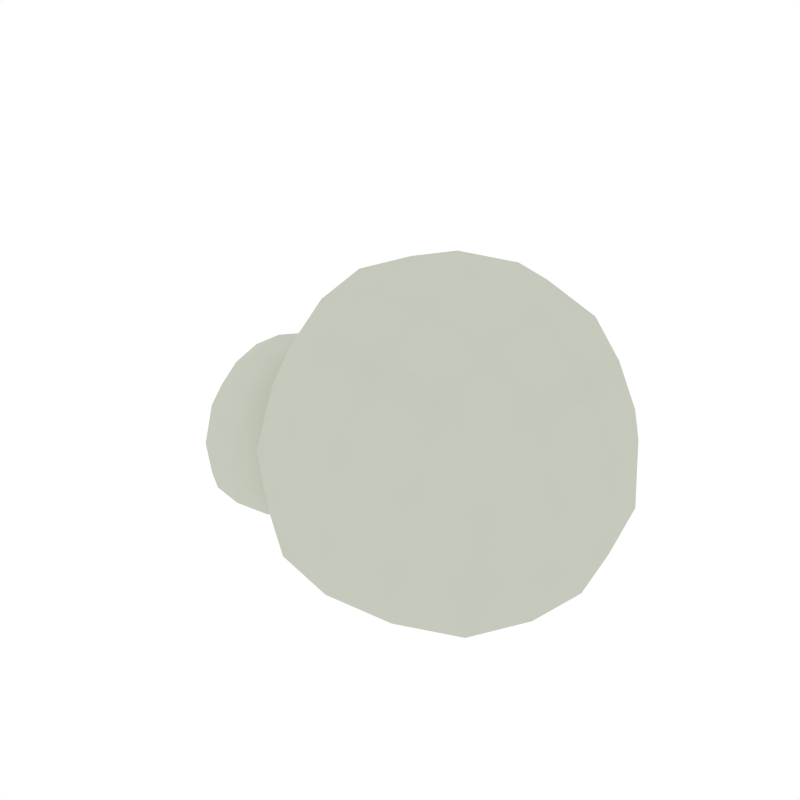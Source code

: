 # Source: Cloud_1.blend  (saved by Blender 2.79.0; exported with 4.5.12 LTS)
import bpy
from mathutils import Matrix  # noqa: F401  (used for matrix-valued properties, if any)

bpy.ops.wm.read_factory_settings(use_empty=True)
scene = bpy.context.scene
scene.name = 'Scene'

# ---- collections
col_collection_1 = bpy.data.collections.new('Collection 1'); scene.collection.children.link(col_collection_1)

# ---- materials (node trees are filled in below, after node groups)
mat_cloud = bpy.data.materials.new('Cloud')
mat_cloud.alpha_threshold = 0.0
mat_cloud.diffuse_color = (0.5648, 0.5926, 0.5061, 1.0)
mat_cloud.roughness = 0.5

# ---- node groups
ng_auto_smooth = bpy.data.node_groups.new('Auto Smooth', 'GeometryNodeTree')
_s = ng_auto_smooth.interface.new_socket(name='Geometry', in_out='OUTPUT', socket_type='NodeSocketGeometry')
_s = ng_auto_smooth.interface.new_socket(name='Geometry', in_out='INPUT', socket_type='NodeSocketGeometry')
_s = ng_auto_smooth.interface.new_socket(name='Angle', in_out='INPUT', socket_type='NodeSocketFloat')
_s.subtype = 'ANGLE'
_s.min_value = 0.0
_s.max_value = 3.142
ng_auto_smooth.is_modifier = True
_N = ng_auto_smooth.nodes; _L = ng_auto_smooth.links
n0 = _N.new('NodeGroupOutput'); n0.name = 'Group Output'; n0.location = (480, -100)
n1 = _N.new('NodeGroupInput'); n1.name = 'Group Input'; n1.location = (-420, -300)
n2 = _N.new('NodeGroupInput'); n2.name = 'Group Input.001'; n2.location = (-60, -100)
n3 = _N.new('GeometryNodeSetShadeSmooth'); n3.name = 'Set Shade Smooth'; n3.location = (120, -100)
n3.domain = 'EDGE'
n4 = _N.new('GeometryNodeSetShadeSmooth'); n4.name = 'Set Shade Smooth.001'; n4.location = (300, -100)
n5 = _N.new('GeometryNodeInputMeshEdgeAngle'); n5.name = 'Edge Angle'; n5.location = (-420, -220)
n6 = _N.new('GeometryNodeInputEdgeSmooth'); n6.name = 'Is Edge Smooth'; n6.location = (-60, -160)
n7 = _N.new('GeometryNodeInputShadeSmooth'); n7.name = 'Is Face Smooth'; n7.location = (-240, -340)
n8 = _N.new('FunctionNodeBooleanMath'); n8.name = 'Boolean Math'; n8.location = (-60, -220)
n9 = _N.new('FunctionNodeCompare'); n9.name = 'Compare'; n9.location = (-240, -180)
n9.operation = 'LESS_EQUAL'
_L.new(n5.outputs[0], n9.inputs[0])
_L.new(n4.outputs[0], n0.inputs[0])
_L.new(n1.outputs[1], n9.inputs[1])
_L.new(n9.outputs[0], n8.inputs[0])
_L.new(n7.outputs[0], n8.inputs[1])
_L.new(n2.outputs[0], n3.inputs[0])
_L.new(n6.outputs[0], n3.inputs[1])
_L.new(n3.outputs[0], n4.inputs[0])
_L.new(n8.outputs[0], n3.inputs[2])
n0.is_active_output = True

# ---- material node trees

# ---- world
world_world = bpy.data.worlds.new('World'); scene.world = world_world
world_world.color = (1.0, 1.0, 1.0)
world_world.use_sun_shadow = False
world_world.sun_shadow_jitter_overblur = 0.0
world_world.cycles.sampling_method = 'NONE'
world_world.cycles.sample_map_resolution = 256

# ---- meshes
me_cube_302 = bpy.data.meshes.new('Cube.302')
me_cube_302.from_pydata([(1.78, 0.002657, 0.4539), (1.698, -0.4859, 0.4593), (1.765, 0.002657, 1.008), (1.698, 0.4912, 0.4593), (1.632, 0.002657, 0.03377), (1.56, -0.452, 0.05178), (1.683, -0.452, 0.9724), (1.683, 0.4573, 0.9724), (1.56, 0.4573, 0.05178), (1.051, 1.144, 0.539), (0.9559, 1.067, 0.09886), (1.08, 1.067, 1.061), (1.051, -1.139, 0.539), (1.08, -1.061, 1.061), (0.9559, -1.061, 0.09886), (0.896, 0.002657, -0.1377), (0.873, 0.4573, -0.1268), (0.873, -0.452, -0.1268), (1.206, 0.002657, 1.826), (1.162, 0.4573, 1.754), (1.162, -0.452, 1.754), (1.28, 0.4235, -0.1035), (1.333, 0.002657, -0.1127), (1.28, -0.4182, -0.1035), (1.337, -0.8317, 0.04493), (1.455, -0.8934, 0.4767), (1.451, -0.8317, 0.9505), (1.507, -0.4182, 1.459), (1.577, 0.002657, 1.522), (1.507, 0.4235, 1.459), (1.451, 0.837, 0.9505), (1.455, 0.8987, 0.4767), (1.337, 0.837, 0.04493), (0.8707, 0.837, -0.09598), (1.098, 0.837, 1.518), (0.8707, -0.8317, -0.09598), (1.098, -0.8317, 1.518), (1.174, -0.7068, -0.08475), (1.367, -0.7068, 1.322), (1.174, 0.7121, -0.08475), (1.367, 0.7121, 1.322), (-0.8245, 0.6937, 0.3085), (-0.5512, 0.6472, 0.2515), (-0.787, 0.6472, 0.5933), (-1.098, 0.6472, 0.305), (-0.862, 0.6472, 0.01186), (-0.6051, 0.6035, 0.0003294), (-0.552, 0.6064, 0.5396), (-1.044, 0.6035, 0.6052), (-1.114, 0.6035, 0.02228), (-1.509, 0.002657, 0.3827), (-1.463, 0.2785, 0.3407), (-1.426, 0.002657, 0.6803), (-1.463, -0.2732, 0.3407), (-1.501, 0.002657, 0.04108), (-1.455, 0.2594, 0.03678), (-1.385, 0.2594, 0.6506), (-1.385, -0.2541, 0.6506), (-1.455, -0.2541, 0.03678), (-0.8245, -0.6884, 0.3085), (-1.098, -0.6419, 0.305), (-0.787, -0.6419, 0.5933), (-0.5512, -0.6419, 0.205), (-0.862, -0.6419, 0.01186), (-1.114, -0.5982, 0.02228), (-1.044, -0.5982, 0.6052), (-0.5352, -0.5982, 0.5311), (-0.6051, -0.5982, 0.0003294), (-0.9185, 0.002657, -0.1051), (-0.9122, 0.2785, -0.099), (-1.185, 0.002657, -0.09402), (-0.9122, -0.2732, -0.099), (-0.6389, 0.002657, -0.104), (-0.6519, 0.2594, -0.09789), (-1.161, 0.2594, -0.08861), (-1.161, -0.2541, -0.08861), (-0.6519, -0.2541, -0.09789), (-0.7305, 0.002657, 1.09), (-0.7369, 0.2785, 1.025), (-0.7369, -0.2732, 1.025), (-1.01, 0.002657, 1.077), (-0.9972, 0.2594, 1.01), (-0.9972, -0.2541, 1.01), (-0.4218, 0.2403, -0.08468), (-0.392, 0.002657, -0.0899), (-0.4218, -0.235, -0.08468), (-1.124, 0.4738, -0.07187), (-0.8933, 0.5086, -0.08075), (-0.6532, 0.4738, -0.08046), (-0.7557, 0.5086, 0.8507), (-0.9959, 0.4738, 0.844), (-1.259, 0.4738, 0.6075), (-1.326, 0.5086, 0.2766), (-1.324, 0.4738, 0.009148), (-1.355, -0.235, -0.06765), (-1.395, 0.002657, -0.07161), (-1.355, 0.2403, -0.06765), (-1.227, 0.2403, 0.8776), (-1.257, 0.002657, 0.9307), (-1.227, -0.235, 0.8776), (-1.259, -0.4685, 0.6075), (-1.326, -0.5033, 0.2766), (-1.324, -0.4685, 0.009148), (-0.6532, -0.4685, -0.08046), (-0.8933, -0.5033, -0.08075), (-1.124, -0.4685, -0.07187), (-0.9959, -0.4685, 0.844), (-0.7557, -0.5033, 0.8507), (-0.4821, -0.3979, -0.07411), (-0.4821, 0.4032, -0.07411), (-1.276, -0.3979, -0.05963), (-1.167, -0.3979, 0.7798), (-1.276, 0.4032, -0.05963), (-1.167, 0.4032, 0.7798), (0.5536, 1.226, 0.6124), (0.62, 1.144, 1.185), (0.0696, 1.144, 0.6743), (0.4872, 1.144, 0.1305), (0.165, 1.067, 1.21), (0.04131, 1.067, 0.1754), (-0.5109, 0.002657, 1.367), (-0.4388, 0.4573, 1.304), (-0.4388, -0.452, 1.298), (0.5536, -1.221, 0.6124), (0.0696, -1.139, 0.6743), (0.62, -1.139, 1.185), (0.4872, -1.139, 0.1305), (0.04131, -1.061, 0.1754), (0.165, -1.061, 1.21), (0.3872, 0.002657, -0.1392), (0.3984, 0.4912, -0.1284), (-0.08563, 0.002657, -0.1195), (0.3984, -0.4859, -0.1284), (-0.04157, 0.4573, -0.1099), (-0.04157, -0.452, -0.1099), (0.72, 0.002657, 1.978), (0.7088, 0.4912, 1.896), (0.7088, -0.4859, 1.896), (0.2248, 0.002657, 1.963), (0.2479, 0.4573, 1.881), (0.2479, -0.452, 1.881), (0.02322, 0.837, -0.0803), (0.4317, 0.8987, -0.09603), (0.6754, 0.8987, 1.653), (0.2502, 0.837, 1.648), (-0.2158, 0.837, 1.231), (-0.3341, 0.8987, 0.7424), (-0.3303, 0.837, 0.3077), (-0.3865, -0.4182, -0.07283), (-0.3615, 0.4259, -0.07552), (-0.1596, 0.4235, 1.705), (-0.2123, 0.002657, 1.775), (-0.1596, -0.4182, 1.705), (-0.2158, -0.8317, 1.231), (-0.3341, -0.8934, 0.7424), (-0.3303, -0.8317, 0.2913), (0.4317, -0.8934, -0.09603), (0.02322, -0.8317, -0.0803), (0.2502, -0.8317, 1.648), (0.6754, -0.8934, 1.653), (-0.2457, -0.7068, 0.01386), (-0.05276, -0.7068, 1.555), (-0.2457, 0.7121, 0.01415), (-0.05276, 0.7121, 1.555), (-0.5755, 0.4907, 0.7664), (-0.5311, -0.5461, 0.6195), (-0.5039, 0.5841, 0.5267), (-0.5039, -0.5788, 0.5202), (-0.4688, 0.5971, 0.2184), (-0.4688, -0.5918, 0.1562), (-0.4133, 0.4878, -0.02455), (-0.4196, -0.4245, -0.06264), (-0.3868, 0.2445, -0.07894), (-0.3802, 0.002657, -0.08795), (-0.3868, -0.2392, -0.07894), (-0.5949, 0.002657, 1.033), (-0.5649, -0.26, 0.9479), (-0.5649, 0.2653, 0.951), (-0.5721, -0.4756, 0.78)], [], [(0, 1, 5, 4), (1, 25, 24, 5), (4, 5, 23, 22), (5, 24, 37, 23), (0, 2, 6, 1), (2, 28, 27, 6), (1, 6, 26, 25), (6, 27, 38, 26), (0, 3, 7, 2), (3, 31, 30, 7), (2, 7, 29, 28), (7, 30, 40, 29), (0, 4, 8, 3), (4, 22, 21, 8), (3, 8, 32, 31), (8, 21, 39, 32), (10, 33, 142, 117), (9, 31, 32, 10), (12, 13, 125, 123), (10, 32, 39, 33), (34, 11, 115, 143), (9, 10, 117, 114), (9, 11, 30, 31), (11, 34, 40, 30), (13, 36, 159, 125), (12, 25, 26, 13), (14, 12, 123, 126), (13, 26, 38, 36), (35, 14, 126, 156), (16, 15, 129, 130), (12, 14, 24, 25), (14, 35, 37, 24), (33, 16, 130, 142), (15, 17, 132, 129), (15, 16, 21, 22), (16, 33, 39, 21), (17, 35, 156, 132), (15, 22, 23, 17), (18, 19, 136, 135), (17, 23, 37, 35), (19, 34, 143, 136), (18, 28, 29, 19), (20, 18, 135, 137), (19, 29, 40, 34), (36, 20, 137, 159), (18, 20, 27, 28), (20, 36, 38, 27), (41, 42, 46, 45), (42, 168, 170, 46), (45, 46, 88, 87), (46, 170, 109, 88), (41, 43, 47, 42), (42, 47, 166, 168), (47, 164, 166), (41, 44, 48, 43), (44, 92, 91, 48), (43, 48, 90, 89), (48, 91, 113, 90), (41, 45, 49, 44), (45, 87, 86, 49), (44, 49, 93, 92), (49, 86, 112, 93), (50, 51, 55, 54), (51, 92, 93, 55), (54, 55, 96, 95), (55, 93, 112, 96), (50, 52, 56, 51), (52, 98, 97, 56), (51, 56, 91, 92), (56, 97, 113, 91), (50, 53, 57, 52), (53, 101, 100, 57), (52, 57, 99, 98), (57, 100, 111, 99), (50, 54, 58, 53), (54, 95, 94, 58), (53, 58, 102, 101), (58, 94, 110, 102), (59, 60, 64, 63), (60, 101, 102, 64), (63, 64, 105, 104), (64, 102, 110, 105), (59, 61, 65, 60), (61, 107, 106, 65), (60, 65, 100, 101), (65, 106, 111, 100), (59, 62, 66, 61), (62, 169, 167, 66), (61, 66, 165, 178, 107), (66, 167, 165), (59, 63, 67, 62), (63, 104, 103, 67), (62, 67, 171, 169), (67, 103, 108, 171), (68, 69, 73, 72), (69, 87, 88, 73), (72, 73, 83, 84), (73, 88, 109, 83), (68, 70, 74, 69), (70, 95, 96, 74), (69, 74, 86, 87), (74, 96, 112, 86), (68, 71, 75, 70), (71, 104, 105, 75), (70, 75, 94, 95), (75, 105, 110, 94), (68, 72, 76, 71), (72, 84, 85, 76), (71, 76, 103, 104), (76, 85, 108, 103), (77, 78, 81, 80), (78, 89, 90, 81), (80, 81, 97, 98), (81, 90, 113, 97), (77, 175, 177, 78), (78, 177, 164, 89), (77, 79, 176, 175), (79, 107, 178, 176), (77, 80, 82, 79), (80, 98, 99, 82), (79, 82, 106, 107), (82, 99, 111, 106), (114, 116, 118, 115), (116, 146, 145, 118), (115, 118, 144, 143), (118, 145, 163, 144), (114, 117, 119, 116), (117, 142, 141, 119), (116, 119, 147, 146), (119, 141, 162, 147), (120, 151, 150, 121), (121, 150, 163, 145), (120, 122, 152, 151), (122, 153, 161, 152), (123, 124, 127, 126), (124, 154, 155, 127), (126, 127, 157, 156), (127, 155, 160, 157), (123, 125, 128, 124), (125, 159, 158, 128), (124, 128, 153, 154), (128, 158, 161, 153), (129, 131, 133, 130), (131, 173, 172, 149, 133), (130, 133, 141, 142), (133, 149, 162, 141), (129, 132, 134, 131), (132, 156, 157, 134), (131, 134, 148, 174, 173), (134, 157, 160, 148), (135, 136, 139, 138), (136, 143, 144, 139), (138, 139, 150, 151), (139, 144, 163, 150), (135, 138, 140, 137), (138, 151, 152, 140), (137, 140, 158, 159), (140, 152, 161, 158), (172, 83, 109, 170), (178, 154, 153, 122), (171, 108, 85, 174), (164, 146, 147, 168, 166), (175, 120, 121, 164, 177), (168, 147, 162, 149, 170), (174, 85, 84, 173), (178, 122, 120, 175, 176), (173, 84, 83, 172), (174, 148, 171), (164, 121, 145, 146), (169, 155, 154, 178, 165, 167), (170, 149, 172), (43, 89, 164, 47), (148, 160, 155, 169, 171), (11, 9, 114, 115)])
me_cube_302.polygons.foreach_set('use_smooth', [True] * 174)
me_cube_302.materials.append(mat_cloud)
me_cube_302.use_remesh_preserve_volume = False
me_cube_302.use_remesh_preserve_attributes = False
me_cube_302.use_mirror_vertex_groups = False
me_cube_302.update()

# ---- objects
ob_cloud_1 = bpy.data.objects.new('Cloud_1', me_cube_302)

# ---- transforms, parenting, visibility, modifiers, constraints
ob_cloud_1.location = (0.0, 0.0, 0.0)
ob_cloud_1.lineart.crease_threshold = 0.0
_m = ob_cloud_1.modifiers.new('Auto Smooth', 'NODES')
_m.node_group = ng_auto_smooth
_gi = [s.identifier for s in ng_auto_smooth.interface.items_tree if s.item_type == 'SOCKET' and s.in_out == 'INPUT']
_m[_gi[1]] = 0.5236  # Angle

# ---- collection membership
col_collection_1.objects.link(ob_cloud_1)

# ---- scene / render settings (as saved in the file)
scene.frame_start = 1; scene.frame_end = 250; scene.frame_set(0)
scene.render.engine = 'CYCLES'
scene.render.resolution_x = 1000
scene.render.resolution_y = 1000
scene.render.dither_intensity = 0.0
scene.cycles.samples = 200
scene.cycles.sampling_pattern = 'TABULATED_SOBOL'
scene.cycles.light_sampling_threshold = 0.0
scene.cycles.use_adaptive_sampling = False
scene.cycles.use_light_tree = False
scene.cycles.caustics_reflective = False
scene.cycles.caustics_refractive = False
scene.cycles.blur_glossy = 0.0
scene.cycles.max_bounces = 2
scene.cycles.pixel_filter_type = 'GAUSSIAN'
scene.cycles.sample_clamp_indirect = 0.0
scene.view_settings.view_transform = 'Standard'
bpy.context.view_layer.update()

# ---- added for rendering (the .blend has no active camera): camera
cam_auto = bpy.data.cameras.new('AutoCamera')
cam_auto.lens = 50.0
cam_auto.sensor_width = 36.0
cam_auto.clip_end = 1000.0
ob_auto_camera = bpy.data.objects.new('AutoCamera', cam_auto)
scene.collection.objects.link(ob_auto_camera)
ob_auto_camera.location = (4.40404, -5.11989, 4.33427)
ob_auto_camera.rotation_euler = (1.09748, -7.21219e-08, 0.694738)
scene.camera = ob_auto_camera
bpy.context.view_layer.update()
